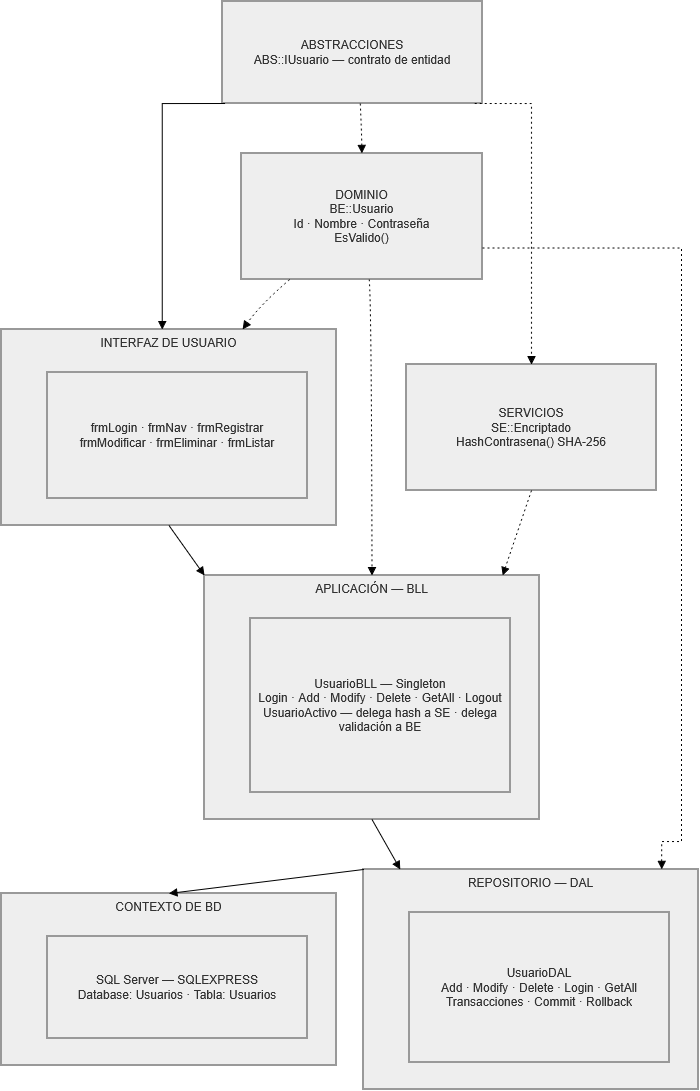

The diagram above was exported from draw.io. Its source (the exported page's mxGraphModel, read from the mxfile embedded in the PNG):
<mxGraphModel dx="1664" dy="973" grid="1" gridSize="10" guides="1" tooltips="1" connect="1" arrows="1" fold="1" page="1" pageScale="1" pageWidth="827" pageHeight="1169" math="0" shadow="0">
  <root>
    <mxCell id="0" />
    <mxCell id="1" parent="0" />
    <mxCell id="H5pWLKbBzkeLjOLTtOXV-1" parent="1" style="whiteSpace=wrap;strokeWidth=2;verticalAlign=top;fillColor=light-dark(#eeeeee,#1f2020);strokeColor=light-dark(#999999,#cccccc);fontColor=light-dark(#333333,#cccccc);" value="CONTEXTO DE BD" vertex="1">
      <mxGeometry height="172" width="335" x="20" y="912" as="geometry" />
    </mxCell>
    <mxCell id="H5pWLKbBzkeLjOLTtOXV-2" parent="H5pWLKbBzkeLjOLTtOXV-1" style="whiteSpace=wrap;strokeWidth=2;fillColor=light-dark(#eeeeee,#1f2020);strokeColor=light-dark(#999999,#cccccc);fontColor=light-dark(#333333,#cccccc);" value="SQL Server — SQLEXPRESS&#10;        Database: Usuarios · Tabla: Usuarios" vertex="1">
      <mxGeometry height="102" width="260" x="46" y="43" as="geometry" />
    </mxCell>
    <mxCell id="H5pWLKbBzkeLjOLTtOXV-3" parent="1" style="whiteSpace=wrap;strokeWidth=2;verticalAlign=top;fillColor=light-dark(#eeeeee,#1f2020);strokeColor=light-dark(#999999,#cccccc);fontColor=light-dark(#333333,#cccccc);" value="REPOSITORIO — DAL" vertex="1">
      <mxGeometry height="220" width="335" x="382" y="888" as="geometry" />
    </mxCell>
    <mxCell id="H5pWLKbBzkeLjOLTtOXV-4" parent="H5pWLKbBzkeLjOLTtOXV-3" style="whiteSpace=wrap;strokeWidth=2;fillColor=light-dark(#eeeeee,#1f2020);strokeColor=light-dark(#999999,#cccccc);fontColor=light-dark(#333333,#cccccc);" value="UsuarioDAL&#10;        Add · Modify · Delete · Login · GetAll&#10;        Transacciones · Commit · Rollback" vertex="1">
      <mxGeometry height="150" width="260" x="46" y="43" as="geometry" />
    </mxCell>
    <mxCell id="H5pWLKbBzkeLjOLTtOXV-5" parent="1" style="whiteSpace=wrap;strokeWidth=2;verticalAlign=top;fillColor=light-dark(#eeeeee,#1f2020);strokeColor=light-dark(#999999,#cccccc);fontColor=light-dark(#333333,#cccccc);" value="APLICACIÓN — BLL" vertex="1">
      <mxGeometry height="244" width="335" x="223" y="594" as="geometry" />
    </mxCell>
    <mxCell id="H5pWLKbBzkeLjOLTtOXV-6" parent="H5pWLKbBzkeLjOLTtOXV-5" style="whiteSpace=wrap;strokeWidth=2;fillColor=light-dark(#eeeeee,#1f2020);strokeColor=light-dark(#999999,#cccccc);fontColor=light-dark(#333333,#cccccc);" value="UsuarioBLL — Singleton&#10;        Login · Add · Modify · Delete · GetAll · Logout&#10;        UsuarioActivo — delega hash a SE · delega validación a BE" vertex="1">
      <mxGeometry height="174" width="260" x="46" y="43" as="geometry" />
    </mxCell>
    <mxCell id="H5pWLKbBzkeLjOLTtOXV-7" parent="1" style="whiteSpace=wrap;strokeWidth=2;verticalAlign=top;fillColor=light-dark(#eeeeee,#1f2020);strokeColor=light-dark(#999999,#cccccc);fontColor=light-dark(#333333,#cccccc);" value="INTERFAZ DE USUARIO" vertex="1">
      <mxGeometry height="196" width="335" x="20" y="348" as="geometry" />
    </mxCell>
    <mxCell id="H5pWLKbBzkeLjOLTtOXV-8" parent="H5pWLKbBzkeLjOLTtOXV-7" style="whiteSpace=wrap;strokeWidth=2;fillColor=light-dark(#eeeeee,#1f2020);strokeColor=light-dark(#999999,#cccccc);fontColor=light-dark(#333333,#cccccc);" value="frmLogin · frmNav · frmRegistrar&#10;        frmModificar · frmEliminar · frmListar" vertex="1">
      <mxGeometry height="126" width="260" x="46" y="43" as="geometry" />
    </mxCell>
    <mxCell id="H5pWLKbBzkeLjOLTtOXV-9" parent="1" style="whiteSpace=wrap;strokeWidth=2;fillColor=light-dark(#eeeeee,#1f2020);strokeColor=light-dark(#999999,#cccccc);fontColor=light-dark(#333333,#cccccc);" value="ABSTRACCIONES&#10;    ABS::IUsuario — contrato de entidad" vertex="1">
      <mxGeometry height="102" width="260" x="241" y="20" as="geometry" />
    </mxCell>
    <mxCell id="H5pWLKbBzkeLjOLTtOXV-10" parent="1" style="whiteSpace=wrap;strokeWidth=2;fillColor=light-dark(#eeeeee,#1f2020);strokeColor=light-dark(#999999,#cccccc);fontColor=light-dark(#333333,#cccccc);" value="DOMINIO&#10;    BE::Usuario&#10;    Id · Nombre · Contraseña&#10;    EsValido()" vertex="1">
      <mxGeometry height="126" width="241" x="260" y="172" as="geometry" />
    </mxCell>
    <mxCell id="H5pWLKbBzkeLjOLTtOXV-11" parent="1" style="whiteSpace=wrap;strokeWidth=2;fillColor=light-dark(#eeeeee,#1f2020);strokeColor=light-dark(#999999,#cccccc);fontColor=light-dark(#333333,#cccccc);" value="SERVICIOS&#10;    SE::Encriptado&#10;    HashContrasena() SHA-256" vertex="1">
      <mxGeometry height="126" width="250" x="425" y="383" as="geometry" />
    </mxCell>
    <mxCell id="H5pWLKbBzkeLjOLTtOXV-12" edge="1" parent="1" source="H5pWLKbBzkeLjOLTtOXV-9" style="curved=1;dashed=1;dashPattern=2 3;startArrow=none;endArrow=block;exitX=0.53;exitY=1;entryX=0.5;entryY=0;rounded=0;" target="H5pWLKbBzkeLjOLTtOXV-10" value="">
      <mxGeometry relative="1" as="geometry">
        <Array as="points">
          <mxPoint x="380" y="147" />
        </Array>
      </mxGeometry>
    </mxCell>
    <mxCell id="H5pWLKbBzkeLjOLTtOXV-13" edge="1" parent="1" source="H5pWLKbBzkeLjOLTtOXV-9" style="dashed=1;dashPattern=2 3;startArrow=none;endArrow=block;exitX=0.97;exitY=1;entryX=0.5;entryY=0;rounded=0;elbow=vertical;edgeStyle=orthogonalEdgeStyle;" target="H5pWLKbBzkeLjOLTtOXV-11" value="">
      <mxGeometry relative="1" as="geometry">
        <Array as="points">
          <mxPoint x="550" y="122" />
        </Array>
      </mxGeometry>
    </mxCell>
    <mxCell id="H5pWLKbBzkeLjOLTtOXV-14" edge="1" parent="1" source="H5pWLKbBzkeLjOLTtOXV-9" style="startArrow=none;endArrow=block;exitX=0.01;exitY=1;entryX=0.48;entryY=0;rounded=0;edgeStyle=orthogonalEdgeStyle;" target="H5pWLKbBzkeLjOLTtOXV-7" value="">
      <mxGeometry relative="1" as="geometry">
        <Array as="points">
          <mxPoint x="181" y="122" />
        </Array>
      </mxGeometry>
    </mxCell>
    <mxCell id="H5pWLKbBzkeLjOLTtOXV-15" edge="1" parent="1" source="H5pWLKbBzkeLjOLTtOXV-7" style="startArrow=none;endArrow=block;exitX=0.5;exitY=1;entryX=0;entryY=0;rounded=0;" target="H5pWLKbBzkeLjOLTtOXV-5" value="">
      <mxGeometry relative="1" as="geometry" />
    </mxCell>
    <mxCell id="H5pWLKbBzkeLjOLTtOXV-16" edge="1" parent="1" source="H5pWLKbBzkeLjOLTtOXV-5" style="startArrow=none;endArrow=block;exitX=0.5;exitY=1;entryX=0.11;entryY=0;rounded=0;" target="H5pWLKbBzkeLjOLTtOXV-3" value="">
      <mxGeometry relative="1" as="geometry" />
    </mxCell>
    <mxCell id="H5pWLKbBzkeLjOLTtOXV-17" edge="1" parent="1" source="H5pWLKbBzkeLjOLTtOXV-3" style="curved=1;startArrow=none;endArrow=block;exitX=0;exitY=0;entryX=0.5;entryY=0;rounded=0;exitDx=0;exitDy=0;" target="H5pWLKbBzkeLjOLTtOXV-1" value="">
      <mxGeometry relative="1" as="geometry">
        <Array as="points" />
      </mxGeometry>
    </mxCell>
    <mxCell id="H5pWLKbBzkeLjOLTtOXV-18" edge="1" parent="1" source="H5pWLKbBzkeLjOLTtOXV-10" style="curved=1;dashed=1;dashPattern=2 3;startArrow=none;endArrow=block;exitX=0.2;exitY=1;entryX=0.72;entryY=0;rounded=0;" target="H5pWLKbBzkeLjOLTtOXV-7" value="">
      <mxGeometry relative="1" as="geometry">
        <Array as="points">
          <mxPoint x="279" y="323" />
        </Array>
      </mxGeometry>
    </mxCell>
    <mxCell id="H5pWLKbBzkeLjOLTtOXV-19" edge="1" parent="1" source="H5pWLKbBzkeLjOLTtOXV-10" style="curved=1;dashed=1;dashPattern=2 3;startArrow=none;endArrow=block;exitX=0.53;exitY=1;entryX=0.5;entryY=0;rounded=0;" target="H5pWLKbBzkeLjOLTtOXV-5" value="">
      <mxGeometry relative="1" as="geometry">
        <Array as="points">
          <mxPoint x="390" y="323" />
        </Array>
      </mxGeometry>
    </mxCell>
    <mxCell id="H5pWLKbBzkeLjOLTtOXV-20" edge="1" parent="1" source="H5pWLKbBzkeLjOLTtOXV-10" style="dashed=1;dashPattern=2 3;startArrow=none;endArrow=block;exitX=1;exitY=0.75;entryX=0.89;entryY=0;rounded=0;edgeStyle=orthogonalEdgeStyle;" target="H5pWLKbBzkeLjOLTtOXV-3" value="">
      <mxGeometry relative="1" as="geometry">
        <Array as="points">
          <mxPoint x="700" y="267" />
          <mxPoint x="700" y="860" />
          <mxPoint x="680" y="860" />
        </Array>
      </mxGeometry>
    </mxCell>
    <mxCell id="H5pWLKbBzkeLjOLTtOXV-21" edge="1" parent="1" source="H5pWLKbBzkeLjOLTtOXV-11" style="dashed=1;dashPattern=2 3;startArrow=none;endArrow=block;exitX=0.5;exitY=1;entryX=0.89;entryY=0;rounded=0;" target="H5pWLKbBzkeLjOLTtOXV-5" value="">
      <mxGeometry relative="1" as="geometry" />
    </mxCell>
  </root>
</mxGraphModel>